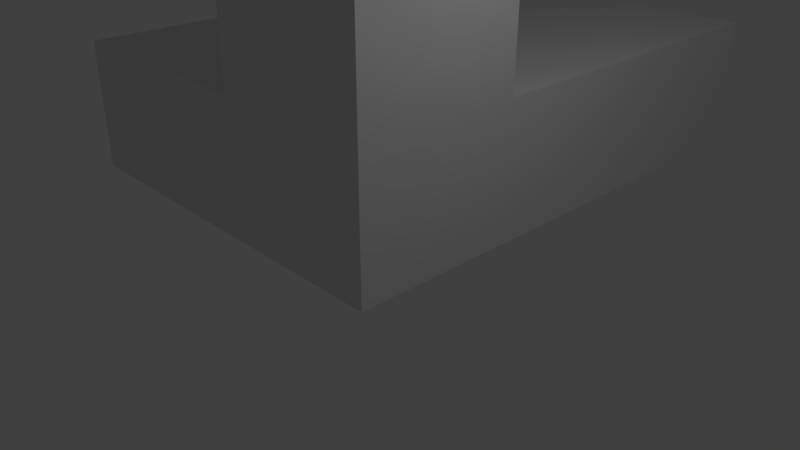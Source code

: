 # Source: Building3.blend  (saved by Blender 2.78.0; exported with 4.5.12 LTS)
import bpy
from mathutils import Matrix  # noqa: F401  (used for matrix-valued properties, if any)

bpy.ops.wm.read_factory_settings(use_empty=True)
scene = bpy.context.scene
scene.name = 'Scene'

# ---- collections
col_collection_1 = bpy.data.collections.new('Collection 1'); scene.collection.children.link(col_collection_1)

# ---- world
world_world = bpy.data.worlds.new('World'); scene.world = world_world
world_world.color = (0.05088, 0.05088, 0.05088)
world_world.use_sun_shadow = False
world_world.sun_shadow_jitter_overblur = 0.0
world_world.cycles.sampling_method = 'MANUAL'

# ---- cameras
cam_camera = bpy.data.cameras.new('Camera')
cam_camera.clip_end = 100.0
cam_camera.lens = 35.0
cam_camera.sensor_width = 32.0
cam_camera.sensor_height = 18.0
cam_camera.ortho_scale = 7.314
cam_camera.dof.focus_distance = 0.0
cam_camera.dof.aperture_fstop = 128.0

# ---- lights
light_lamp = bpy.data.lights.new('Lamp', 'POINT')
light_lamp.transmission_factor = 0.0
light_lamp.cutoff_distance = 30.0
light_lamp.energy = 100.0
light_lamp.shadow_buffer_clip_start = 1.001
light_lamp.shadow_soft_size = 0.1
light_lamp.shadow_maximum_resolution = 0.006
light_lamp.use_absolute_resolution = True

# ---- meshes
me_cube_004 = bpy.data.meshes.new('Cube.004')
me_cube_004.from_pydata([(-5.0, -1.0, -1.0), (-5.0, -1.0, 1.0), (-5.0, 7.0, -1.0), (-5.0, 7.0, 1.0), (1.0, -1.0, -1.0), (1.0, -1.0, 1.0), (1.0, 7.0, -1.0), (1.0, 7.0, 1.0), (-5.0, 1.5, 1.0), (1.0, 1.5, 1.0), (-1.5, 1.5, 1.0), (-1.5, 7.0, 1.0), (-1.5, -1.0, 1.0), (1.0, -1.0, 1.0), (1.0, 1.5, 1.0), (-1.5, 1.5, 1.0), (-1.5, -1.0, 1.0), (1.0, -1.0, 13.0), (1.0, 1.5, 13.0), (-1.5, 1.5, 13.0), (-1.5, -1.0, 13.0)], [], [(0, 1, 8, 3, 2), (2, 3, 11, 7, 6), (6, 7, 9, 5, 4), (4, 5, 12, 1, 0), (2, 6, 4, 0), (7, 11, 10, 9), (15, 16, 20, 19), (10, 12, 16, 15), (12, 10, 8, 1), (10, 11, 3, 8), (9, 10, 15, 14), (5, 9, 14, 13), (12, 5, 13, 16), (18, 19, 20, 17), (14, 15, 19, 18), (16, 13, 17, 20), (13, 14, 18, 17)])
me_cube_004.use_remesh_preserve_volume = False
me_cube_004.use_remesh_preserve_attributes = False
me_cube_004.use_mirror_vertex_groups = False
me_cube_004.update()
me_plane_001 = bpy.data.meshes.new('Plane.001')
me_plane_001.from_pydata([], [], [])
me_plane_001.use_remesh_preserve_volume = False
me_plane_001.use_remesh_preserve_attributes = False
me_plane_001.use_mirror_vertex_groups = False
me_plane_001.update()

# ---- objects
ob_cube = bpy.data.objects.new('Cube', me_cube_004)
ob_plane = bpy.data.objects.new('Plane', me_plane_001)
ob_lamp = bpy.data.objects.new('Lamp', light_lamp)
ob_camera = bpy.data.objects.new('Camera', cam_camera)

# ---- transforms, parenting, visibility, modifiers, constraints
ob_cube.location = (0.0, 0.0, 1.0)
ob_cube.lineart.crease_threshold = 0.0
ob_plane.location = (0.0, 0.0, 0.0)
ob_plane.scale = (8.0, 8.0, 8.0)
ob_plane.lineart.crease_threshold = 0.0
ob_lamp.location = (4.076, 1.005, 5.904)
ob_lamp.rotation_euler = (0.6503, 0.05522, 1.866)
ob_lamp.lock_rotations_4d = False
ob_lamp.empty_display_type = 'ARROWS'
ob_lamp.color = (0.0, 0.0, 0.0, 0.0)
ob_lamp.lineart.crease_threshold = 0.0
ob_camera.location = (7.481, -6.508, 5.344)
ob_camera.rotation_euler = (1.109, 0.0, 0.8149)
ob_camera.lock_rotations_4d = False
ob_camera.empty_display_type = 'ARROWS'
ob_camera.color = (0.0, 0.0, 0.0, 0.0)
ob_camera.display_type = 'WIRE'
ob_camera.lineart.crease_threshold = 0.0

# ---- collection membership
col_collection_1.objects.link(ob_cube)
col_collection_1.objects.link(ob_plane)
col_collection_1.objects.link(ob_lamp)
col_collection_1.objects.link(ob_camera)

# ---- scene / render settings (as saved in the file)
scene.camera = ob_camera
scene.frame_start = 1; scene.frame_end = 250; scene.frame_set(1)
scene.render.engine = 'BLENDER_EEVEE_NEXT'
scene.render.resolution_percentage = 50
scene.render.dither_intensity = 0.0
scene.cycles.use_denoising = False
scene.cycles.samples = 128
scene.cycles.sampling_pattern = 'TABULATED_SOBOL'
scene.cycles.light_sampling_threshold = 0.0
scene.cycles.use_adaptive_sampling = False
scene.cycles.use_light_tree = False
scene.cycles.blur_glossy = 0.0
scene.cycles.sample_clamp_indirect = 0.0
scene.view_settings.view_transform = 'Standard'
bpy.context.view_layer.update()
